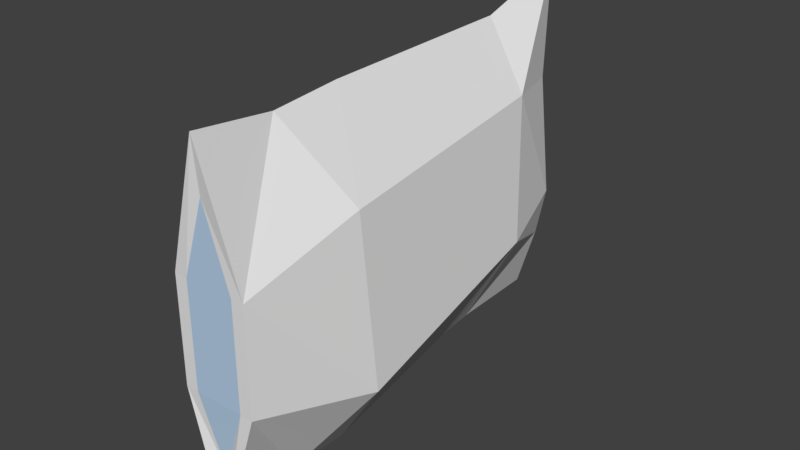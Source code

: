 # Source: Pillow.blend  (saved by Blender 2.78.0; exported with 4.5.12 LTS)
import bpy
from mathutils import Matrix  # noqa: F401  (used for matrix-valued properties, if any)

bpy.ops.wm.read_factory_settings(use_empty=True)
scene = bpy.context.scene
scene.name = 'Scene'

# ---- collections
col_collection_1 = bpy.data.collections.new('Collection 1'); scene.collection.children.link(col_collection_1)

# ---- materials (node trees are filled in below, after node groups)
mat_material_001 = bpy.data.materials.new('Material.001')
mat_material_001.alpha_threshold = 0.0
mat_material_001.use_transparent_shadow = False
mat_material_001.roughness = 0.5
mat_material_001.specular_intensity = 0.0
mat_material = bpy.data.materials.new('Material')
mat_material.alpha_threshold = 0.0
mat_material.use_transparent_shadow = False
mat_material.diffuse_color = (0.4645, 0.6205, 0.8, 1.0)
mat_material.roughness = 0.5
mat_material.specular_intensity = 0.0

# ---- material node trees

# ---- world
world_world = bpy.data.worlds.new('World'); scene.world = world_world
world_world.color = (0.05088, 0.05088, 0.05088)
world_world.use_sun_shadow = False
world_world.sun_shadow_jitter_overblur = 0.0
world_world.cycles.sampling_method = 'MANUAL'

# ---- meshes
me_cube = bpy.data.meshes.new('Cube')
me_cube.from_pydata([(-1.485, 0.05014, 0.0), (-1.724, 2.015, 0.0), (-0.6587, 2.0, 0.1149), (0.0819, -0.09282, 0.0), (-0.06784, 2.019, 0.0), (-1.145, 2.0, 0.1149), (-1.676, 1.354, 0.0), (-1.515, 0.6599, 0.0), (-1.478, 1.987, 0.0), (-0.3089, 2.0, 0.0), (-0.06168, 0.3669, 0.0), (-0.08275, 1.325, 0.0), (-1.145, 2.0, -0.1149), (-0.6587, 2.0, -0.1149), (-0.6565, 2.0, -0.1752), (-1.145, 2.0, -0.1752), (-1.145, 2.0, 0.1752), (-0.6565, 2.0, 0.1752), (-0.9176, 0.1144, -0.1752), (-0.3928, 0.077, -0.09357), (-0.3928, 0.077, 0.09357), (-0.9176, 0.1144, 0.1752), (-1.241, 1.473, 0.3141), (-0.4747, 1.484, 0.2456), (-0.996, 0.5003, 0.28), (-0.3562, 0.4127, 0.2098), (-0.4747, 1.484, -0.2456), (-1.241, 1.473, -0.3141), (-0.3562, 0.4127, -0.2098), (-0.996, 0.5003, -0.28), (-1.666, 1.634, 0.0), (-0.1087, 1.648, 0.0), (-1.493, 0.4778, 0.0), (-1.156, 0.1013, -0.1211), (-1.156, 0.1013, 0.1211)], [], [(12, 5, 2, 13), (15, 1, 8, 12), (16, 17, 2, 5), (33, 34, 0), (28, 3, 19), (34, 32, 0), (16, 1, 30), (22, 6, 7, 24), (14, 4, 31), (26, 11, 10, 28), (14, 15, 12, 13), (31, 23, 11), (13, 2, 9), (6, 27, 29, 7), (27, 26, 28, 29), (15, 27, 30), (15, 14, 26, 27), (11, 23, 25, 10), (23, 22, 24, 25), (17, 23, 31), (17, 16, 22, 23), (10, 25, 3), (25, 24, 21, 20), (32, 33, 0), (29, 28, 19, 18), (3, 20, 19), (19, 20, 21, 18), (17, 4, 9, 2), (8, 5, 12), (16, 30, 22), (1, 16, 5, 8), (34, 24, 32), (1, 15, 30), (4, 14, 13, 9), (4, 17, 31), (18, 21, 34, 33), (24, 34, 21), (7, 29, 32), (3, 25, 20), (3, 28, 10), (33, 29, 18), (32, 29, 33), (26, 31, 11), (26, 14, 31), (30, 27, 6), (22, 30, 6), (32, 24, 7)])
me_cube.polygons.foreach_set('material_index', [1, 0, 0, 0, 0, 0, 0, 0, 0, 0, 0, 0, 1, 0, 0, 0, 0, 0, 0, 0, 0, 0, 0, 0, 0, 0, 0, 0, 1, 0, 0, 0, 0, 0, 0, 0, 0, 0, 0, 0, 0, 0, 0, 0, 0, 0, 0])
me_cube.materials.append(mat_material_001)
me_cube.materials.append(mat_material)
me_cube.use_remesh_preserve_volume = False
me_cube.use_remesh_preserve_attributes = False
me_cube.use_mirror_vertex_groups = False
me_cube.update()

# ---- objects
ob_cube = bpy.data.objects.new('Cube', me_cube)

# ---- transforms, parenting, visibility, modifiers, constraints
ob_cube.location = (0.0, 0.0, 0.0)
ob_cube.rotation_euler = (3.142, -1.571, 0.0)
ob_cube.scale = (0.5, 0.5, 0.5)
ob_cube.lineart.crease_threshold = 0.0

# ---- collection membership
col_collection_1.objects.link(ob_cube)

# ---- scene / render settings (as saved in the file)
scene.frame_start = 1; scene.frame_end = 250; scene.frame_set(1)
scene.render.engine = 'BLENDER_EEVEE_NEXT'
scene.render.resolution_percentage = 50
scene.render.dither_intensity = 0.0
scene.cycles.use_denoising = False
scene.cycles.samples = 128
scene.cycles.sampling_pattern = 'TABULATED_SOBOL'
scene.cycles.light_sampling_threshold = 0.0
scene.cycles.use_adaptive_sampling = False
scene.cycles.use_light_tree = False
scene.cycles.blur_glossy = 0.0
scene.cycles.sample_clamp_indirect = 0.0
scene.view_settings.view_transform = 'Standard'
bpy.context.view_layer.update()

# ---- added for rendering (the .blend has no active camera and no usable light): camera, sun
cam_auto = bpy.data.cameras.new('AutoCamera')
cam_auto.lens = 50.0
cam_auto.sensor_width = 36.0
cam_auto.clip_end = 1000.0
ob_auto_camera = bpy.data.objects.new('AutoCamera', cam_auto)
scene.collection.objects.link(ob_auto_camera)
ob_auto_camera.location = (1.31807, -2.06329, 0.643833)
ob_auto_camera.rotation_euler = (1.09748, -7.21219e-08, 0.694738)
scene.camera = ob_auto_camera
light_auto_sun = bpy.data.lights.new('AutoSun', 'SUN')
light_auto_sun.energy = 3.0
light_auto_sun.angle = 0.0523599
ob_auto_sun = bpy.data.objects.new('AutoSun', light_auto_sun)
scene.collection.objects.link(ob_auto_sun)
ob_auto_sun.rotation_euler = (0.872665, 0.174533, 0.523599)
bpy.context.view_layer.update()
